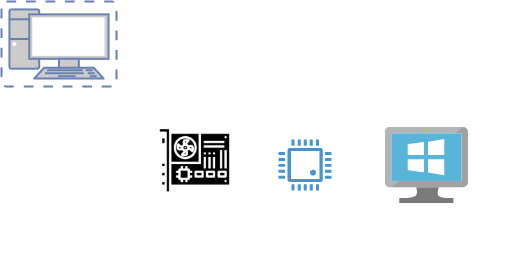

The diagram above was exported from draw.io. Its source (the exported page's mxGraphModel, read from the mxfile embedded in the PNG):
<mxGraphModel dx="1102" dy="575" grid="0" gridSize="10" guides="1" tooltips="1" connect="1" arrows="1" fold="1" page="1" pageScale="1" pageWidth="827" pageHeight="1169" background="none" math="0" shadow="0">
  <root>
    <mxCell id="0" />
    <mxCell id="1" parent="0" />
    <mxCell id="Y7o-QajUCrR2lDDElV6Q-2" style="edgeStyle=orthogonalEdgeStyle;rounded=0;orthogonalLoop=1;jettySize=auto;html=1;exitX=0.5;exitY=1;exitDx=0;exitDy=0;exitPerimeter=0;curved=1;fillColor=#e1d5e7;strokeColor=#FFFFFF;" edge="1" parent="1" source="Y7o-QajUCrR2lDDElV6Q-1">
      <mxGeometry relative="1" as="geometry">
        <mxPoint x="170" y="190" as="targetPoint" />
        <Array as="points">
          <mxPoint x="78" y="147" />
          <mxPoint x="78" y="147" />
        </Array>
      </mxGeometry>
    </mxCell>
    <mxCell id="Y7o-QajUCrR2lDDElV6Q-1" value="" style="fontColor=#0066CC;verticalAlign=top;verticalLabelPosition=bottom;labelPosition=center;align=center;html=1;outlineConnect=0;fillColor=#CCCCCC;strokeColor=#6881B3;gradientColor=none;gradientDirection=north;strokeWidth=2;shape=mxgraph.networks.virtual_pc;" vertex="1" parent="1">
      <mxGeometry x="20" y="40" width="115" height="85" as="geometry" />
    </mxCell>
    <mxCell id="Y7o-QajUCrR2lDDElV6Q-11" style="edgeStyle=orthogonalEdgeStyle;curved=1;rounded=0;orthogonalLoop=1;jettySize=auto;html=1;exitX=1;exitY=0.5;exitDx=0;exitDy=0;strokeColor=#FFFFFF;" edge="1" parent="1" source="Y7o-QajUCrR2lDDElV6Q-8">
      <mxGeometry relative="1" as="geometry">
        <mxPoint x="290" y="201" as="targetPoint" />
      </mxGeometry>
    </mxCell>
    <mxCell id="Y7o-QajUCrR2lDDElV6Q-8" value="" style="shape=image;html=1;verticalAlign=top;verticalLabelPosition=bottom;labelBackgroundColor=#ffffff;imageAspect=0;aspect=fixed;image=https://cdn3.iconfinder.com/data/icons/electronic-devices-vol-1-1/36/1_graphic_card_electronic_device_motherboard_smps_hardware_chip-128.png" vertex="1" parent="1">
      <mxGeometry x="172" y="159" width="83" height="83" as="geometry" />
    </mxCell>
    <mxCell id="Y7o-QajUCrR2lDDElV6Q-9" value="&lt;span style=&quot;color: rgb(255 , 255 , 255) ; font-size: 14px&quot;&gt;&lt;i&gt;Tarjeta madre&lt;/i&gt;&lt;/span&gt;" style="text;strokeColor=none;fillColor=none;html=1;fontSize=24;fontStyle=1;verticalAlign=middle;align=center;" vertex="1" parent="1">
      <mxGeometry x="138" y="211" width="159" height="44" as="geometry" />
    </mxCell>
    <mxCell id="Y7o-QajUCrR2lDDElV6Q-25" value="&lt;span style=&quot;font-size: 14px&quot;&gt;&lt;font color=&quot;#ffffff&quot;&gt;&lt;i&gt;Señal Eléctrica&lt;/i&gt;&lt;/font&gt;&lt;/span&gt;" style="text;strokeColor=none;fillColor=none;html=1;fontSize=24;fontStyle=1;verticalAlign=middle;align=center;" vertex="1" parent="1">
      <mxGeometry x="64" y="122" width="159" height="44" as="geometry" />
    </mxCell>
    <mxCell id="Y7o-QajUCrR2lDDElV6Q-13" style="edgeStyle=orthogonalEdgeStyle;curved=1;rounded=0;orthogonalLoop=1;jettySize=auto;html=1;strokeColor=#FFFFFF;" edge="1" parent="1" source="Y7o-QajUCrR2lDDElV6Q-12">
      <mxGeometry relative="1" as="geometry">
        <mxPoint x="386" y="203.55000000000007" as="targetPoint" />
      </mxGeometry>
    </mxCell>
    <mxCell id="Y7o-QajUCrR2lDDElV6Q-12" value="" style="pointerEvents=1;shadow=0;dashed=0;html=1;strokeColor=none;fillColor=#4495D1;labelPosition=center;verticalLabelPosition=bottom;verticalAlign=top;align=center;outlineConnect=0;shape=mxgraph.veeam.cpu;" vertex="1" parent="1">
      <mxGeometry x="297" y="178.1" width="53" height="50.9" as="geometry" />
    </mxCell>
    <mxCell id="Y7o-QajUCrR2lDDElV6Q-15" value="" style="aspect=fixed;html=1;points=[];align=center;image;fontSize=12;image=img/lib/mscae/VirtualMachineWindows.svg;" vertex="1" parent="1">
      <mxGeometry x="404" y="166" width="82.61" height="76" as="geometry" />
    </mxCell>
    <mxCell id="Y7o-QajUCrR2lDDElV6Q-18" value="&lt;font style=&quot;font-size: 14px&quot; color=&quot;#ffffff&quot;&gt;&lt;i&gt;CPU&lt;/i&gt;&lt;/font&gt;" style="text;strokeColor=none;fillColor=none;html=1;fontSize=24;fontStyle=1;verticalAlign=middle;align=center;" vertex="1" parent="1">
      <mxGeometry x="286.5" y="223" width="74" height="32" as="geometry" />
    </mxCell>
    <mxCell id="Y7o-QajUCrR2lDDElV6Q-19" value="&lt;span style=&quot;font-size: 14px&quot;&gt;&lt;font color=&quot;#ffffff&quot;&gt;&lt;i&gt;Sistema Operativo Windows&lt;br&gt;Drivers&lt;/i&gt;&lt;/font&gt;&lt;br&gt;&lt;/span&gt;" style="text;strokeColor=none;fillColor=none;html=1;fontSize=24;fontStyle=1;verticalAlign=middle;align=center;" vertex="1" parent="1">
      <mxGeometry x="416" y="255" width="74" height="32" as="geometry" />
    </mxCell>
  </root>
</mxGraphModel>